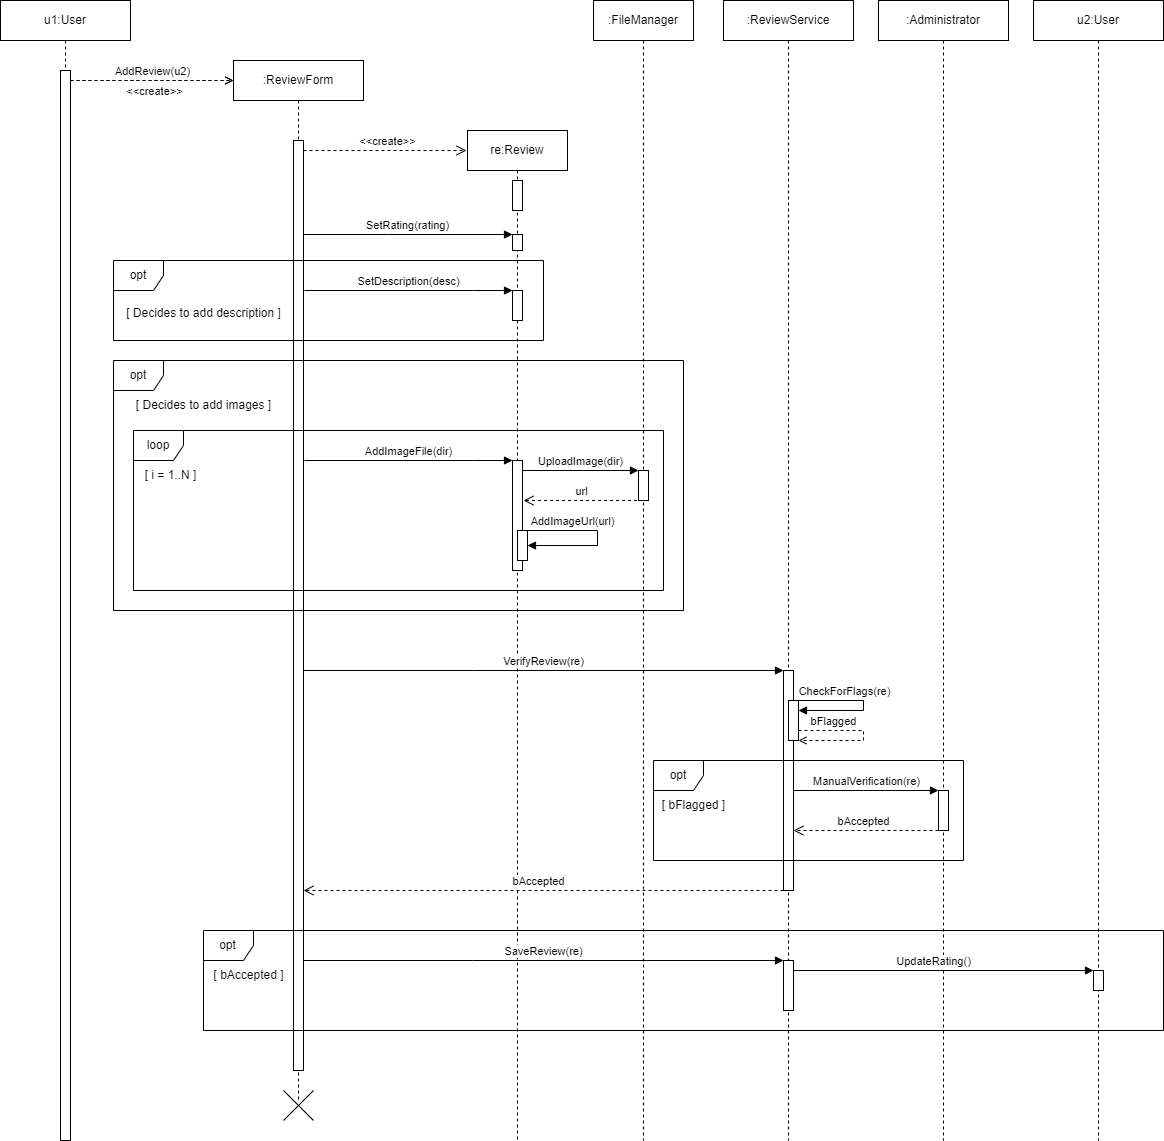

The diagram above was exported from draw.io. Its source (the exported page's mxGraphModel, read from the mxfile embedded in the PNG):
<mxGraphModel dx="2190" dy="1504" grid="1" gridSize="10" guides="1" tooltips="1" connect="1" arrows="1" fold="1" page="1" pageScale="1" pageWidth="850" pageHeight="1100" math="0" shadow="0">
  <root>
    <mxCell id="0" />
    <mxCell id="1" parent="0" />
    <mxCell id="aM9ryv3xv72pqoxQDRHE-5" value="re:Review" style="shape=umlLifeline;perimeter=lifelinePerimeter;whiteSpace=wrap;html=1;container=0;dropTarget=0;collapsible=0;recursiveResize=0;outlineConnect=0;portConstraint=eastwest;newEdgeStyle={&quot;edgeStyle&quot;:&quot;elbowEdgeStyle&quot;,&quot;elbow&quot;:&quot;vertical&quot;,&quot;curved&quot;:0,&quot;rounded&quot;:0};" parent="1" vertex="1">
      <mxGeometry x="14" y="150" width="100" height="1010" as="geometry" />
    </mxCell>
    <mxCell id="aM9ryv3xv72pqoxQDRHE-6" value="" style="html=1;points=[];perimeter=orthogonalPerimeter;outlineConnect=0;targetShapes=umlLifeline;portConstraint=eastwest;newEdgeStyle={&quot;edgeStyle&quot;:&quot;elbowEdgeStyle&quot;,&quot;elbow&quot;:&quot;vertical&quot;,&quot;curved&quot;:0,&quot;rounded&quot;:0};" parent="aM9ryv3xv72pqoxQDRHE-5" vertex="1">
      <mxGeometry x="45" y="50" width="10" height="30" as="geometry" />
    </mxCell>
    <mxCell id="wPe6j1Vbu1QO8mdaUoXq-1" value="" style="html=1;points=[];perimeter=orthogonalPerimeter;outlineConnect=0;targetShapes=umlLifeline;portConstraint=eastwest;newEdgeStyle={&quot;edgeStyle&quot;:&quot;elbowEdgeStyle&quot;,&quot;elbow&quot;:&quot;vertical&quot;,&quot;curved&quot;:0,&quot;rounded&quot;:0};" parent="aM9ryv3xv72pqoxQDRHE-5" vertex="1">
      <mxGeometry x="45" y="104" width="10" height="16" as="geometry" />
    </mxCell>
    <mxCell id="gfdkDDaHHj9nKUdbEzec-24" value="" style="html=1;points=[];perimeter=orthogonalPerimeter;outlineConnect=0;targetShapes=umlLifeline;portConstraint=eastwest;newEdgeStyle={&quot;edgeStyle&quot;:&quot;elbowEdgeStyle&quot;,&quot;elbow&quot;:&quot;vertical&quot;,&quot;curved&quot;:0,&quot;rounded&quot;:0};" vertex="1" parent="aM9ryv3xv72pqoxQDRHE-5">
      <mxGeometry x="45" y="330" width="10" height="110" as="geometry" />
    </mxCell>
    <mxCell id="gfdkDDaHHj9nKUdbEzec-25" value="AddImageFile(dir)" style="html=1;verticalAlign=bottom;endArrow=block;edgeStyle=elbowEdgeStyle;elbow=vertical;curved=0;rounded=0;" edge="1" parent="aM9ryv3xv72pqoxQDRHE-5" target="gfdkDDaHHj9nKUdbEzec-24">
      <mxGeometry relative="1" as="geometry">
        <mxPoint x="-163" y="330" as="sourcePoint" />
        <Array as="points">
          <mxPoint x="6" y="330" />
          <mxPoint x="-78" y="320" />
        </Array>
        <mxPoint x="66" y="320" as="targetPoint" />
        <mxPoint as="offset" />
      </mxGeometry>
    </mxCell>
    <mxCell id="gfdkDDaHHj9nKUdbEzec-32" value="" style="html=1;points=[];perimeter=orthogonalPerimeter;outlineConnect=0;targetShapes=umlLifeline;portConstraint=eastwest;newEdgeStyle={&quot;edgeStyle&quot;:&quot;elbowEdgeStyle&quot;,&quot;elbow&quot;:&quot;vertical&quot;,&quot;curved&quot;:0,&quot;rounded&quot;:0};" vertex="1" parent="aM9ryv3xv72pqoxQDRHE-5">
      <mxGeometry x="50" y="400" width="10" height="30" as="geometry" />
    </mxCell>
    <mxCell id="gfdkDDaHHj9nKUdbEzec-34" value="AddImageUrl(url)" style="html=1;verticalAlign=bottom;endArrow=block;edgeStyle=elbowEdgeStyle;elbow=vertical;curved=0;rounded=0;exitX=0.933;exitY=0;exitDx=0;exitDy=0;exitPerimeter=0;" edge="1" parent="aM9ryv3xv72pqoxQDRHE-5" source="gfdkDDaHHj9nKUdbEzec-32" target="gfdkDDaHHj9nKUdbEzec-32">
      <mxGeometry x="-0.4056" relative="1" as="geometry">
        <mxPoint x="65" y="389.83000000000004" as="sourcePoint" />
        <Array as="points">
          <mxPoint x="130" y="389.83000000000004" />
          <mxPoint x="154" y="379.83000000000004" />
        </Array>
        <mxPoint x="185" y="389.83000000000004" as="targetPoint" />
        <mxPoint as="offset" />
      </mxGeometry>
    </mxCell>
    <mxCell id="wPe6j1Vbu1QO8mdaUoXq-16" value="SetDescription(desc)" style="html=1;verticalAlign=bottom;endArrow=block;edgeStyle=elbowEdgeStyle;elbow=vertical;curved=0;rounded=0;" parent="aM9ryv3xv72pqoxQDRHE-5" target="wPe6j1Vbu1QO8mdaUoXq-19" edge="1">
      <mxGeometry relative="1" as="geometry">
        <mxPoint x="-163" y="160" as="sourcePoint" />
        <Array as="points">
          <mxPoint x="6" y="160" />
          <mxPoint x="-78" y="150" />
        </Array>
        <mxPoint x="66" y="150" as="targetPoint" />
        <mxPoint as="offset" />
      </mxGeometry>
    </mxCell>
    <mxCell id="wPe6j1Vbu1QO8mdaUoXq-19" value="" style="html=1;points=[];perimeter=orthogonalPerimeter;outlineConnect=0;targetShapes=umlLifeline;portConstraint=eastwest;newEdgeStyle={&quot;edgeStyle&quot;:&quot;elbowEdgeStyle&quot;,&quot;elbow&quot;:&quot;vertical&quot;,&quot;curved&quot;:0,&quot;rounded&quot;:0};" parent="aM9ryv3xv72pqoxQDRHE-5" vertex="1">
      <mxGeometry x="45" y="160" width="10" height="30" as="geometry" />
    </mxCell>
    <mxCell id="h_J4d8th-PZyVJMUI_NE-20" value="SetRating(rating)" style="html=1;verticalAlign=bottom;endArrow=block;edgeStyle=elbowEdgeStyle;elbow=vertical;curved=0;rounded=0;" parent="1" target="wPe6j1Vbu1QO8mdaUoXq-1" edge="1">
      <mxGeometry relative="1" as="geometry">
        <mxPoint x="-150" y="254" as="sourcePoint" />
        <Array as="points">
          <mxPoint x="-65" y="254" />
        </Array>
        <mxPoint x="100" y="254" as="targetPoint" />
        <mxPoint as="offset" />
      </mxGeometry>
    </mxCell>
    <mxCell id="pFufEGGDY4leK2zxGmmg-5" value="&lt;div&gt;&lt;span style=&quot;background-color: light-dark(#ffffff, var(--ge-dark-color, #121212)); color: light-dark(rgb(0, 0, 0), rgb(255, 255, 255));&quot;&gt;&amp;lt;&amp;lt;create&amp;gt;&amp;gt;&lt;/span&gt;&lt;/div&gt;" style="html=1;verticalAlign=bottom;endArrow=open;dashed=1;endSize=8;edgeStyle=elbowEdgeStyle;elbow=vertical;curved=0;rounded=0;" parent="1" source="QtnVIFpPqdsSGJiHP_Ha-2" edge="1">
      <mxGeometry x="0.0329" relative="1" as="geometry">
        <mxPoint x="13" y="170" as="targetPoint" />
        <Array as="points">
          <mxPoint x="13" y="170" />
        </Array>
        <mxPoint x="-82" y="170" as="sourcePoint" />
        <mxPoint as="offset" />
      </mxGeometry>
    </mxCell>
    <mxCell id="QtnVIFpPqdsSGJiHP_Ha-1" value=":ReviewForm" style="shape=umlLifeline;perimeter=lifelinePerimeter;whiteSpace=wrap;html=1;container=0;dropTarget=0;collapsible=0;recursiveResize=0;outlineConnect=0;portConstraint=eastwest;newEdgeStyle={&quot;edgeStyle&quot;:&quot;elbowEdgeStyle&quot;,&quot;elbow&quot;:&quot;vertical&quot;,&quot;curved&quot;:0,&quot;rounded&quot;:0};" parent="1" vertex="1">
      <mxGeometry x="-220" y="80" width="130" height="1040" as="geometry" />
    </mxCell>
    <mxCell id="QtnVIFpPqdsSGJiHP_Ha-2" value="" style="html=1;points=[];perimeter=orthogonalPerimeter;outlineConnect=0;targetShapes=umlLifeline;portConstraint=eastwest;newEdgeStyle={&quot;edgeStyle&quot;:&quot;elbowEdgeStyle&quot;,&quot;elbow&quot;:&quot;vertical&quot;,&quot;curved&quot;:0,&quot;rounded&quot;:0};" parent="QtnVIFpPqdsSGJiHP_Ha-1" vertex="1">
      <mxGeometry x="60" y="80" width="10" height="930" as="geometry" />
    </mxCell>
    <mxCell id="gfdkDDaHHj9nKUdbEzec-2" value="opt" style="shape=umlFrame;whiteSpace=wrap;html=1;pointerEvents=0;recursiveResize=0;container=1;collapsible=0;width=50;" vertex="1" parent="1">
      <mxGeometry x="-340" y="280" width="430" height="80" as="geometry" />
    </mxCell>
    <mxCell id="gfdkDDaHHj9nKUdbEzec-5" value="[ Decides to add description ]" style="text;html=1;align=center;verticalAlign=middle;resizable=0;points=[];autosize=1;strokeColor=none;fillColor=none;" vertex="1" parent="gfdkDDaHHj9nKUdbEzec-2">
      <mxGeometry y="38" width="180" height="30" as="geometry" />
    </mxCell>
    <mxCell id="gfdkDDaHHj9nKUdbEzec-10" value="u1:User" style="shape=umlLifeline;perimeter=lifelinePerimeter;whiteSpace=wrap;html=1;container=0;dropTarget=0;collapsible=0;recursiveResize=0;outlineConnect=0;portConstraint=eastwest;newEdgeStyle={&quot;edgeStyle&quot;:&quot;elbowEdgeStyle&quot;,&quot;elbow&quot;:&quot;vertical&quot;,&quot;curved&quot;:0,&quot;rounded&quot;:0};" vertex="1" parent="1">
      <mxGeometry x="-453" y="20" width="130" height="1140" as="geometry" />
    </mxCell>
    <mxCell id="gfdkDDaHHj9nKUdbEzec-11" value="" style="html=1;points=[];perimeter=orthogonalPerimeter;outlineConnect=0;targetShapes=umlLifeline;portConstraint=eastwest;newEdgeStyle={&quot;edgeStyle&quot;:&quot;elbowEdgeStyle&quot;,&quot;elbow&quot;:&quot;vertical&quot;,&quot;curved&quot;:0,&quot;rounded&quot;:0};" vertex="1" parent="gfdkDDaHHj9nKUdbEzec-10">
      <mxGeometry x="60" y="70" width="10" height="1070" as="geometry" />
    </mxCell>
    <mxCell id="gfdkDDaHHj9nKUdbEzec-14" value=":FileManager" style="shape=umlLifeline;perimeter=lifelinePerimeter;whiteSpace=wrap;html=1;container=0;dropTarget=0;collapsible=0;recursiveResize=0;outlineConnect=0;portConstraint=eastwest;newEdgeStyle={&quot;edgeStyle&quot;:&quot;elbowEdgeStyle&quot;,&quot;elbow&quot;:&quot;vertical&quot;,&quot;curved&quot;:0,&quot;rounded&quot;:0};" vertex="1" parent="1">
      <mxGeometry x="140" y="20" width="100" height="1140" as="geometry" />
    </mxCell>
    <mxCell id="gfdkDDaHHj9nKUdbEzec-27" value="" style="html=1;points=[];perimeter=orthogonalPerimeter;outlineConnect=0;targetShapes=umlLifeline;portConstraint=eastwest;newEdgeStyle={&quot;edgeStyle&quot;:&quot;elbowEdgeStyle&quot;,&quot;elbow&quot;:&quot;vertical&quot;,&quot;curved&quot;:0,&quot;rounded&quot;:0};" vertex="1" parent="gfdkDDaHHj9nKUdbEzec-14">
      <mxGeometry x="45" y="470" width="10" height="30" as="geometry" />
    </mxCell>
    <mxCell id="gfdkDDaHHj9nKUdbEzec-30" value="UploadImage(dir)" style="html=1;verticalAlign=bottom;endArrow=block;edgeStyle=elbowEdgeStyle;elbow=vertical;curved=0;rounded=0;" edge="1" parent="1" target="gfdkDDaHHj9nKUdbEzec-27">
      <mxGeometry relative="1" as="geometry">
        <mxPoint x="69" y="490" as="sourcePoint" />
        <Array as="points">
          <mxPoint x="130" y="490" />
          <mxPoint x="154" y="480" />
        </Array>
        <mxPoint x="277" y="490" as="targetPoint" />
        <mxPoint as="offset" />
      </mxGeometry>
    </mxCell>
    <mxCell id="gfdkDDaHHj9nKUdbEzec-31" value="url" style="html=1;verticalAlign=bottom;endArrow=open;dashed=1;endSize=8;edgeStyle=elbowEdgeStyle;elbow=horizontal;curved=0;rounded=0;" edge="1" parent="1" source="gfdkDDaHHj9nKUdbEzec-14">
      <mxGeometry x="0.0239" relative="1" as="geometry">
        <mxPoint x="70" y="520" as="targetPoint" />
        <Array as="points">
          <mxPoint x="70" y="520" />
        </Array>
        <mxPoint x="168.5" y="519.9999999999999" as="sourcePoint" />
        <mxPoint as="offset" />
      </mxGeometry>
    </mxCell>
    <mxCell id="gfdkDDaHHj9nKUdbEzec-35" value="opt" style="shape=umlFrame;whiteSpace=wrap;html=1;pointerEvents=0;recursiveResize=0;container=1;collapsible=0;width=50;" vertex="1" parent="1">
      <mxGeometry x="-340" y="380" width="570" height="250" as="geometry" />
    </mxCell>
    <mxCell id="gfdkDDaHHj9nKUdbEzec-36" value="[ Decides to add images ]" style="text;html=1;align=center;verticalAlign=middle;resizable=0;points=[];autosize=1;strokeColor=none;fillColor=none;" vertex="1" parent="gfdkDDaHHj9nKUdbEzec-35">
      <mxGeometry x="10" y="30" width="160" height="30" as="geometry" />
    </mxCell>
    <mxCell id="gfdkDDaHHj9nKUdbEzec-37" value="loop" style="shape=umlFrame;whiteSpace=wrap;html=1;pointerEvents=0;recursiveResize=0;container=1;collapsible=0;width=50;" vertex="1" parent="1">
      <mxGeometry x="-320" y="450" width="530" height="160" as="geometry" />
    </mxCell>
    <mxCell id="gfdkDDaHHj9nKUdbEzec-38" value="[ i = 1..N ]" style="text;html=1;align=center;verticalAlign=middle;resizable=0;points=[];autosize=1;strokeColor=none;fillColor=none;" vertex="1" parent="gfdkDDaHHj9nKUdbEzec-37">
      <mxGeometry x="-3" y="30" width="80" height="30" as="geometry" />
    </mxCell>
    <mxCell id="gfdkDDaHHj9nKUdbEzec-40" value="AddReview(u2)" style="html=1;verticalAlign=bottom;endArrow=open;edgeStyle=elbowEdgeStyle;elbow=vertical;curved=0;rounded=0;dashed=1;endFill=0;" edge="1" parent="1" source="gfdkDDaHHj9nKUdbEzec-11">
      <mxGeometry relative="1" as="geometry">
        <mxPoint x="-380" y="100" as="sourcePoint" />
        <Array as="points">
          <mxPoint x="-295" y="100" />
        </Array>
        <mxPoint x="-220" y="100" as="targetPoint" />
        <mxPoint as="offset" />
      </mxGeometry>
    </mxCell>
    <mxCell id="gfdkDDaHHj9nKUdbEzec-43" value=":ReviewService" style="shape=umlLifeline;perimeter=lifelinePerimeter;whiteSpace=wrap;html=1;container=0;dropTarget=0;collapsible=0;recursiveResize=0;outlineConnect=0;portConstraint=eastwest;newEdgeStyle={&quot;edgeStyle&quot;:&quot;elbowEdgeStyle&quot;,&quot;elbow&quot;:&quot;vertical&quot;,&quot;curved&quot;:0,&quot;rounded&quot;:0};" vertex="1" parent="1">
      <mxGeometry x="270" y="20" width="130" height="1140" as="geometry" />
    </mxCell>
    <mxCell id="gfdkDDaHHj9nKUdbEzec-44" value="" style="html=1;points=[];perimeter=orthogonalPerimeter;outlineConnect=0;targetShapes=umlLifeline;portConstraint=eastwest;newEdgeStyle={&quot;edgeStyle&quot;:&quot;elbowEdgeStyle&quot;,&quot;elbow&quot;:&quot;vertical&quot;,&quot;curved&quot;:0,&quot;rounded&quot;:0};" vertex="1" parent="gfdkDDaHHj9nKUdbEzec-43">
      <mxGeometry x="60" y="670" width="10" height="220" as="geometry" />
    </mxCell>
    <mxCell id="gfdkDDaHHj9nKUdbEzec-77" value="" style="html=1;points=[];perimeter=orthogonalPerimeter;outlineConnect=0;targetShapes=umlLifeline;portConstraint=eastwest;newEdgeStyle={&quot;edgeStyle&quot;:&quot;elbowEdgeStyle&quot;,&quot;elbow&quot;:&quot;vertical&quot;,&quot;curved&quot;:0,&quot;rounded&quot;:0};" vertex="1" parent="gfdkDDaHHj9nKUdbEzec-43">
      <mxGeometry x="65" y="700" width="10" height="40" as="geometry" />
    </mxCell>
    <mxCell id="gfdkDDaHHj9nKUdbEzec-45" value="VerifyReview(re)" style="html=1;verticalAlign=bottom;endArrow=block;edgeStyle=elbowEdgeStyle;elbow=vertical;curved=0;rounded=0;" edge="1" parent="1" target="gfdkDDaHHj9nKUdbEzec-44">
      <mxGeometry relative="1" as="geometry">
        <mxPoint x="-150" y="690" as="sourcePoint" />
        <Array as="points">
          <mxPoint x="19" y="690" />
          <mxPoint x="-65" y="680" />
        </Array>
        <mxPoint x="58" y="690" as="targetPoint" />
        <mxPoint as="offset" />
      </mxGeometry>
    </mxCell>
    <mxCell id="gfdkDDaHHj9nKUdbEzec-46" value="bAccepted" style="html=1;verticalAlign=bottom;endArrow=open;dashed=1;endSize=8;edgeStyle=elbowEdgeStyle;elbow=horizontal;curved=0;rounded=0;" edge="1" parent="1">
      <mxGeometry x="0.0239" relative="1" as="geometry">
        <mxPoint x="-150" y="910" as="targetPoint" />
        <Array as="points">
          <mxPoint x="-150" y="910" />
        </Array>
        <mxPoint x="329.9999999999998" y="910" as="sourcePoint" />
        <mxPoint as="offset" />
      </mxGeometry>
    </mxCell>
    <mxCell id="gfdkDDaHHj9nKUdbEzec-56" value=":Administrator" style="shape=umlLifeline;perimeter=lifelinePerimeter;whiteSpace=wrap;html=1;container=0;dropTarget=0;collapsible=0;recursiveResize=0;outlineConnect=0;portConstraint=eastwest;newEdgeStyle={&quot;edgeStyle&quot;:&quot;elbowEdgeStyle&quot;,&quot;elbow&quot;:&quot;vertical&quot;,&quot;curved&quot;:0,&quot;rounded&quot;:0};" vertex="1" parent="1">
      <mxGeometry x="425" y="20" width="130" height="1140" as="geometry" />
    </mxCell>
    <mxCell id="gfdkDDaHHj9nKUdbEzec-58" value="opt" style="shape=umlFrame;whiteSpace=wrap;html=1;pointerEvents=0;recursiveResize=0;container=1;collapsible=0;width=50;" vertex="1" parent="1">
      <mxGeometry x="200" y="780" width="310" height="100" as="geometry" />
    </mxCell>
    <mxCell id="gfdkDDaHHj9nKUdbEzec-59" value="[ bFlagged ]" style="text;html=1;align=center;verticalAlign=middle;resizable=0;points=[];autosize=1;strokeColor=none;fillColor=none;" vertex="1" parent="gfdkDDaHHj9nKUdbEzec-58">
      <mxGeometry x="-5" y="30" width="90" height="30" as="geometry" />
    </mxCell>
    <mxCell id="gfdkDDaHHj9nKUdbEzec-57" value="" style="html=1;points=[];perimeter=orthogonalPerimeter;outlineConnect=0;targetShapes=umlLifeline;portConstraint=eastwest;newEdgeStyle={&quot;edgeStyle&quot;:&quot;elbowEdgeStyle&quot;,&quot;elbow&quot;:&quot;vertical&quot;,&quot;curved&quot;:0,&quot;rounded&quot;:0};" vertex="1" parent="gfdkDDaHHj9nKUdbEzec-58">
      <mxGeometry x="285" y="30" width="10" height="40" as="geometry" />
    </mxCell>
    <mxCell id="gfdkDDaHHj9nKUdbEzec-61" value="bAccepted" style="html=1;verticalAlign=bottom;endArrow=open;dashed=1;endSize=8;edgeStyle=elbowEdgeStyle;elbow=horizontal;curved=0;rounded=0;" edge="1" parent="gfdkDDaHHj9nKUdbEzec-58">
      <mxGeometry x="0.0239" relative="1" as="geometry">
        <mxPoint x="140" y="70" as="targetPoint" />
        <Array as="points">
          <mxPoint x="140" y="70" />
        </Array>
        <mxPoint x="285" y="70" as="sourcePoint" />
        <mxPoint as="offset" />
      </mxGeometry>
    </mxCell>
    <mxCell id="gfdkDDaHHj9nKUdbEzec-60" value="ManualVerification(re)" style="html=1;verticalAlign=bottom;endArrow=block;edgeStyle=elbowEdgeStyle;elbow=vertical;curved=0;rounded=0;" edge="1" parent="gfdkDDaHHj9nKUdbEzec-58">
      <mxGeometry relative="1" as="geometry">
        <mxPoint x="140" y="30" as="sourcePoint" />
        <Array as="points">
          <mxPoint x="210" y="30" />
          <mxPoint x="225" y="20" />
        </Array>
        <mxPoint x="285" y="30" as="targetPoint" />
        <mxPoint as="offset" />
      </mxGeometry>
    </mxCell>
    <mxCell id="gfdkDDaHHj9nKUdbEzec-65" value="opt" style="shape=umlFrame;whiteSpace=wrap;html=1;pointerEvents=0;recursiveResize=0;container=1;collapsible=0;width=50;" vertex="1" parent="1">
      <mxGeometry x="-250" y="950" width="960" height="100" as="geometry" />
    </mxCell>
    <mxCell id="gfdkDDaHHj9nKUdbEzec-66" value="[ bAccepted ]" style="text;html=1;align=center;verticalAlign=middle;resizable=0;points=[];autosize=1;strokeColor=none;fillColor=none;" vertex="1" parent="gfdkDDaHHj9nKUdbEzec-65">
      <mxGeometry y="30" width="90" height="30" as="geometry" />
    </mxCell>
    <mxCell id="gfdkDDaHHj9nKUdbEzec-69" value="" style="html=1;points=[];perimeter=orthogonalPerimeter;outlineConnect=0;targetShapes=umlLifeline;portConstraint=eastwest;newEdgeStyle={&quot;edgeStyle&quot;:&quot;elbowEdgeStyle&quot;,&quot;elbow&quot;:&quot;vertical&quot;,&quot;curved&quot;:0,&quot;rounded&quot;:0};" vertex="1" parent="gfdkDDaHHj9nKUdbEzec-65">
      <mxGeometry x="580" y="30" width="10" height="50" as="geometry" />
    </mxCell>
    <mxCell id="gfdkDDaHHj9nKUdbEzec-72" value="SaveReview(re)" style="html=1;verticalAlign=bottom;endArrow=block;edgeStyle=elbowEdgeStyle;elbow=vertical;curved=0;rounded=0;" edge="1" parent="gfdkDDaHHj9nKUdbEzec-65">
      <mxGeometry relative="1" as="geometry">
        <mxPoint x="100" y="30" as="sourcePoint" />
        <Array as="points">
          <mxPoint x="269" y="30" />
          <mxPoint x="185" y="20" />
        </Array>
        <mxPoint x="580" y="30" as="targetPoint" />
        <mxPoint as="offset" />
      </mxGeometry>
    </mxCell>
    <mxCell id="gfdkDDaHHj9nKUdbEzec-74" value="UpdateRating()" style="html=1;verticalAlign=bottom;endArrow=block;edgeStyle=elbowEdgeStyle;elbow=vertical;curved=0;rounded=0;" edge="1" parent="gfdkDDaHHj9nKUdbEzec-65" target="gfdkDDaHHj9nKUdbEzec-73">
      <mxGeometry relative="1" as="geometry">
        <mxPoint x="590" y="60" as="sourcePoint" />
        <Array as="points">
          <mxPoint x="670" y="40" />
          <mxPoint x="759" y="60" />
          <mxPoint x="675" y="50" />
        </Array>
        <mxPoint x="1070" y="60" as="targetPoint" />
        <mxPoint as="offset" />
      </mxGeometry>
    </mxCell>
    <mxCell id="gfdkDDaHHj9nKUdbEzec-70" value="u2:User" style="shape=umlLifeline;perimeter=lifelinePerimeter;whiteSpace=wrap;html=1;container=0;dropTarget=0;collapsible=0;recursiveResize=0;outlineConnect=0;portConstraint=eastwest;newEdgeStyle={&quot;edgeStyle&quot;:&quot;elbowEdgeStyle&quot;,&quot;elbow&quot;:&quot;vertical&quot;,&quot;curved&quot;:0,&quot;rounded&quot;:0};" vertex="1" parent="1">
      <mxGeometry x="580" y="20" width="130" height="1140" as="geometry" />
    </mxCell>
    <mxCell id="gfdkDDaHHj9nKUdbEzec-73" value="" style="html=1;points=[];perimeter=orthogonalPerimeter;outlineConnect=0;targetShapes=umlLifeline;portConstraint=eastwest;newEdgeStyle={&quot;edgeStyle&quot;:&quot;elbowEdgeStyle&quot;,&quot;elbow&quot;:&quot;vertical&quot;,&quot;curved&quot;:0,&quot;rounded&quot;:0};" vertex="1" parent="gfdkDDaHHj9nKUdbEzec-70">
      <mxGeometry x="60" y="970" width="10" height="20" as="geometry" />
    </mxCell>
    <mxCell id="gfdkDDaHHj9nKUdbEzec-75" value="&amp;lt;&amp;lt;create&amp;gt;&amp;gt;" style="html=1;verticalAlign=bottom;endArrow=open;edgeStyle=elbowEdgeStyle;elbow=vertical;curved=0;rounded=0;dashed=1;endFill=0;" edge="1" parent="1">
      <mxGeometry x="0.0184" y="-20" relative="1" as="geometry">
        <mxPoint x="-383" y="100" as="sourcePoint" />
        <Array as="points">
          <mxPoint x="-295" y="100" />
        </Array>
        <mxPoint x="-220" y="100" as="targetPoint" />
        <mxPoint as="offset" />
      </mxGeometry>
    </mxCell>
    <mxCell id="gfdkDDaHHj9nKUdbEzec-76" value="" style="shape=umlDestroy;html=1;" vertex="1" parent="1">
      <mxGeometry x="-170" y="1110" width="30" height="30" as="geometry" />
    </mxCell>
    <mxCell id="gfdkDDaHHj9nKUdbEzec-78" value="CheckForFlags(re)" style="html=1;verticalAlign=bottom;endArrow=block;edgeStyle=orthogonalEdgeStyle;elbow=vertical;rounded=0;" edge="1" parent="1" target="gfdkDDaHHj9nKUdbEzec-77">
      <mxGeometry x="-0.3103" relative="1" as="geometry">
        <mxPoint x="340" y="720" as="sourcePoint" />
        <Array as="points">
          <mxPoint x="410" y="720" />
          <mxPoint x="410" y="730" />
        </Array>
        <mxPoint x="485" y="720" as="targetPoint" />
        <mxPoint as="offset" />
      </mxGeometry>
    </mxCell>
    <mxCell id="gfdkDDaHHj9nKUdbEzec-79" value="bFlagged" style="html=1;verticalAlign=bottom;endArrow=open;edgeStyle=orthogonalEdgeStyle;elbow=vertical;rounded=0;dashed=1;endFill=0;" edge="1" parent="1">
      <mxGeometry x="-0.5" relative="1" as="geometry">
        <mxPoint x="345" y="750" as="sourcePoint" />
        <Array as="points">
          <mxPoint x="410" y="750" />
          <mxPoint x="410" y="760" />
        </Array>
        <mxPoint x="345" y="760" as="targetPoint" />
        <mxPoint as="offset" />
      </mxGeometry>
    </mxCell>
  </root>
</mxGraphModel>